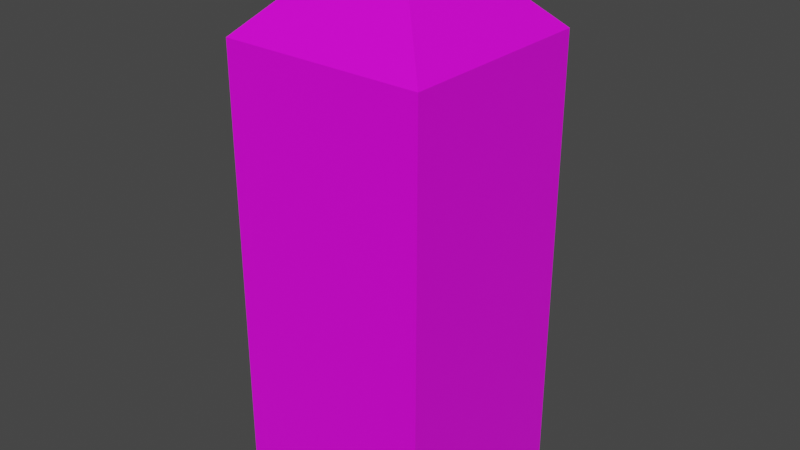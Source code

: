 # Source: building_1.blend  (saved by Blender 2.83.19; exported with 4.5.12 LTS)
import bpy
from mathutils import Matrix  # noqa: F401  (used for matrix-valued properties, if any)

bpy.ops.wm.read_factory_settings(use_empty=True)
scene = bpy.context.scene
scene.name = 'Scene'

# ---- collections
col_collection = bpy.data.collections.new('Collection'); scene.collection.children.link(col_collection)

# ---- images (referenced by path relative to the original .blend; pixels are not part of the script)
import os
ASSET_DIR = os.environ.get("B2B_ASSET_DIR", "")  # directory of the original .blend (textures are referenced by path, not embedded)
HERE = os.path.dirname(os.path.abspath(__file__))  # packed textures are extracted next to this script under _unpacked/

def load_image(name, relpath, width, height, colorspace="sRGB"):
    """Load a texture the original file referenced (path relative to the .blend, or extracted next to this script)."""
    p = next((c for c in (os.path.join(HERE, relpath), os.path.join(ASSET_DIR, relpath)) if relpath and os.path.exists(c)), "")
    if p:
        img = bpy.data.images.load(p, check_existing=True)
        img.name = name
    else:  # same state as the original file: an image datablock whose file is absent (Cycles renders it pink)
        img = bpy.data.images.new(name, width, height)
        img.source = "FILE"
        img.filepath = "//" + (relpath or name)
    img.colorspace_settings.name = colorspace
    return img
img_textures_abstract_royalty_free_thumbnail_jpg = load_image('textures-abstract-royalty-free-thumbnail.jpg', 'textures-abstract-royalty-free-thumbnail.jpg', 1024, 1024, 'sRGB')

# ---- materials (node trees are filled in below, after node groups)
mat_material = bpy.data.materials.new('Material')
mat_material.alpha_threshold = 0.0
mat_material.use_transparent_shadow = False
mat_material.line_color = (0.0, 0.0, 0.0, 1.0)

# ---- material node trees
mat_material.use_nodes = True; mat_material.node_tree.nodes.clear()
_N = mat_material.node_tree.nodes; _L = mat_material.node_tree.links
n0 = _N.new('ShaderNodeOutputMaterial'); n0.name = 'Material Output'; n0.location = (300, 300)
n1 = _N.new('ShaderNodeBsdfPrincipled'); n1.name = 'Principled BSDF'; n1.location = (10, 300)
n1.distribution = 'GGX'
n1.subsurface_method = 'BURLEY'
n1.inputs[2].default_value = 0.4
n1.inputs[3].default_value = 1.45
n1.inputs[27].default_value = (0.0, 0.0, 0.0, 1.0)
n1.inputs[28].default_value = 1.0
n2 = _N.new('ShaderNodeTexImage'); n2.name = 'Image Texture'; n2.location = (-280, 280)
n2.image = img_textures_abstract_royalty_free_thumbnail_jpg
_L.new(n1.outputs[0], n0.inputs[0])
_L.new(n2.outputs[0], n1.inputs[0])
n0.is_active_output = True

# ---- world
world_world = bpy.data.worlds.new('World'); scene.world = world_world
world_world.use_nodes = True; world_world.node_tree.nodes.clear()
_N = world_world.node_tree.nodes; _L = world_world.node_tree.links
n0 = _N.new('ShaderNodeOutputWorld'); n0.name = 'World Output'; n0.location = (300, 300)
n1 = _N.new('ShaderNodeBackground'); n1.name = 'Background'; n1.location = (10, 300)
n1.inputs[0].default_value = (0.05088, 0.05088, 0.05088, 1.0)
_L.new(n1.outputs[0], n0.inputs[0])
n0.is_active_output = True
world_world.color = (0.05088, 0.05088, 0.05088)
world_world.use_sun_shadow = False
world_world.sun_shadow_jitter_overblur = 0.0

# ---- meshes
me_cube = bpy.data.meshes.new('Cube')
me_cube.from_pydata([(1.0, 1.0, 1.0), (1.0, 1.0, -1.0), (1.0, -1.0, 1.0), (1.0, -1.0, -1.0), (-1.0, 1.0, 1.0), (-1.0, 1.0, -1.0), (-1.0, -1.0, 1.0), (-1.0, -1.0, -1.0), (1.0, 1.0, 1.19), (0.06661, 0.06661, 2.123), (1.0, -1.0, 1.19), (0.06661, -0.06661, 2.123), (-0.06661, 0.06661, 2.123), (-1.0, 1.0, 1.19), (-0.06661, -0.06661, 2.123), (-1.0, -1.0, 1.19), (1.0, 1.0, -3.289), (1.0, -1.0, -3.289), (-1.0, 1.0, -3.289), (-1.0, -1.0, -3.289)], [], [(6, 2, 10, 15), (3, 2, 6, 7), (7, 6, 4, 5), (7, 5, 18, 19), (1, 0, 2, 3), (5, 4, 0, 1), (0, 4, 13, 8), (4, 6, 15, 13), (9, 12, 14, 11), (11, 14, 15, 10), (9, 11, 10, 8), (14, 12, 13, 15), (12, 9, 8, 13), (2, 0, 8, 10), (18, 16, 17, 19), (1, 3, 17, 16), (5, 1, 16, 18), (3, 7, 19, 17)])
_uv = me_cube.uv_layers.new(name='UVMap')
_uv.uv.foreach_set('vector', [0.625, 1.0, 0.6993, 0.7543, 0.7593, 0.75, 0.625, 1.0, 0.4493, 0.7543, 0.6993, 0.7543, 0.625, 1.0, 0.375, 1.0, 0.375, 0.0, 0.625, 0.0, 0.625, 0.25, 0.375, 0.25, 0.375, 0.0, 0.375, 0.25, 0.375, 0.25, 0.375, 0.0, 0.375, 0.5, 0.7593, 0.5, 0.6993, 0.7543, 0.4493, 0.7543, 0.375, 0.25, 0.625, 0.25, 0.7593, 0.5, 0.375, 0.5, 0.7593, 0.5, 0.625, 0.25, 0.7307, 0.25, 0.6993, 0.5043, 0.625, 0.25, 0.625, 0.0, 0.625, 0.0, 0.7307, 0.25, 0.876, 0.6167, 0.8926, 0.6167, 0.8926, 0.6333, 0.876, 0.6333, 0.876, 0.6333, 0.8926, 0.6333, 1.009, 0.75, 0.7593, 0.75, 0.876, 0.6167, 0.876, 0.6333, 0.7593, 0.75, 0.6993, 0.5043, 0.8926, 0.6333, 0.8926, 0.6167, 1.009, 0.5, 1.009, 0.75, 0.8926, 0.6167, 0.876, 0.6167, 0.6993, 0.5043, 1.009, 0.5, 0.6993, 0.7543, 0.7593, 0.5, 0.6993, 0.5043, 0.7593, 0.75, 0.125, 0.5, 0.4493, 0.5043, 0.375, 0.75, 0.125, 0.75, 0.375, 0.5, 0.4493, 0.7543, 0.375, 0.75, 0.4493, 0.5043, 0.375, 0.25, 0.375, 0.5, 0.4493, 0.5043, 0.375, 0.25, 0.4493, 0.7543, 0.375, 1.0, 0.375, 1.0, 0.375, 0.75])
me_cube.materials.append(mat_material)
me_cube.use_remesh_preserve_volume = False
me_cube.use_remesh_preserve_attributes = False
me_cube.use_mirror_vertex_groups = False
me_cube.update()

# ---- objects
ob_cube = bpy.data.objects.new('Cube', me_cube)

# ---- transforms, parenting, visibility, modifiers, constraints
ob_cube.location = (0.6228, -0.9653, 8.915)
ob_cube.scale = (2.188, 2.188, 2.188)
ob_cube.lock_rotations_4d = False
ob_cube.empty_display_type = 'ARROWS'
ob_cube.lineart.crease_threshold = 0.0

# ---- collection membership
col_collection.objects.link(ob_cube)

# ---- scene / render settings (as saved in the file)
scene.frame_start = 1; scene.frame_end = 250; scene.frame_set(1)
scene.render.engine = 'BLENDER_EEVEE_NEXT'
scene.cycles.use_denoising = False
scene.cycles.samples = 128
scene.cycles.sampling_pattern = 'TABULATED_SOBOL'
scene.cycles.use_adaptive_sampling = False
scene.cycles.use_light_tree = False
scene.view_settings.view_transform = 'Filmic'
bpy.context.view_layer.update()

# ---- added for rendering (the .blend has no active camera and no usable light): camera, sun
cam_auto = bpy.data.cameras.new('AutoCamera')
cam_auto.lens = 50.0
cam_auto.sensor_width = 36.0
cam_auto.clip_end = 1000.0
ob_auto_camera = bpy.data.objects.new('AutoCamera', cam_auto)
scene.collection.objects.link(ob_auto_camera)
ob_auto_camera.location = (12.984, -15.7987, 17.5285)
ob_auto_camera.rotation_euler = (1.09748, -7.21219e-08, 0.694738)
scene.camera = ob_auto_camera
light_auto_sun = bpy.data.lights.new('AutoSun', 'SUN')
light_auto_sun.energy = 3.0
light_auto_sun.angle = 0.0523599
ob_auto_sun = bpy.data.objects.new('AutoSun', light_auto_sun)
scene.collection.objects.link(ob_auto_sun)
ob_auto_sun.rotation_euler = (0.872665, 0.174533, 0.523599)
bpy.context.view_layer.update()
